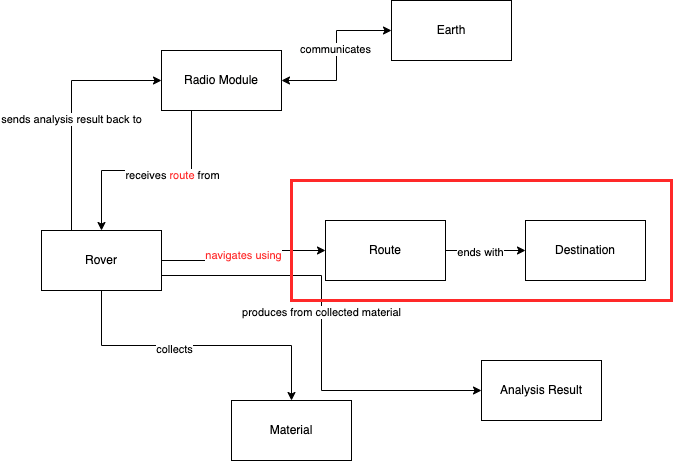

The diagram above was exported from draw.io. Its source (the exported page's mxGraphModel, read from the mxfile embedded in the PNG):
<mxGraphModel dx="1298" dy="752" grid="1" gridSize="10" guides="1" tooltips="1" connect="1" arrows="1" fold="1" page="1" pageScale="1" pageWidth="827" pageHeight="1169" math="0" shadow="0">
  <root>
    <mxCell id="0" />
    <mxCell id="1" parent="0" />
    <mxCell id="5wN3P9wWYr7A2G_DhCc2-8" value="&lt;font color=&quot;#ff2929&quot;&gt;navigates using&lt;/font&gt;" style="edgeStyle=orthogonalEdgeStyle;rounded=0;orthogonalLoop=1;jettySize=auto;html=1;exitX=1;exitY=0.5;exitDx=0;exitDy=0;entryX=0;entryY=0.5;entryDx=0;entryDy=0;" edge="1" parent="1" source="5wN3P9wWYr7A2G_DhCc2-1" target="5wN3P9wWYr7A2G_DhCc2-2">
      <mxGeometry relative="1" as="geometry" />
    </mxCell>
    <mxCell id="5wN3P9wWYr7A2G_DhCc2-9" style="edgeStyle=orthogonalEdgeStyle;rounded=0;orthogonalLoop=1;jettySize=auto;html=1;exitX=0.5;exitY=1;exitDx=0;exitDy=0;entryX=0.5;entryY=0;entryDx=0;entryDy=0;" edge="1" parent="1" source="5wN3P9wWYr7A2G_DhCc2-1" target="5wN3P9wWYr7A2G_DhCc2-3">
      <mxGeometry relative="1" as="geometry" />
    </mxCell>
    <mxCell id="5wN3P9wWYr7A2G_DhCc2-10" value="collects" style="edgeLabel;html=1;align=center;verticalAlign=middle;resizable=0;points=[];" vertex="1" connectable="0" parent="5wN3P9wWYr7A2G_DhCc2-9">
      <mxGeometry x="-0.1533" y="-3" relative="1" as="geometry">
        <mxPoint as="offset" />
      </mxGeometry>
    </mxCell>
    <mxCell id="5wN3P9wWYr7A2G_DhCc2-11" style="edgeStyle=orthogonalEdgeStyle;rounded=0;orthogonalLoop=1;jettySize=auto;html=1;exitX=1;exitY=0.75;exitDx=0;exitDy=0;entryX=0;entryY=0.5;entryDx=0;entryDy=0;" edge="1" parent="1" source="5wN3P9wWYr7A2G_DhCc2-1" target="5wN3P9wWYr7A2G_DhCc2-4">
      <mxGeometry relative="1" as="geometry" />
    </mxCell>
    <mxCell id="5wN3P9wWYr7A2G_DhCc2-12" value="produces from collected material" style="edgeLabel;html=1;align=center;verticalAlign=middle;resizable=0;points=[];" vertex="1" connectable="0" parent="5wN3P9wWYr7A2G_DhCc2-11">
      <mxGeometry x="-0.0989" y="-1" relative="1" as="geometry">
        <mxPoint as="offset" />
      </mxGeometry>
    </mxCell>
    <mxCell id="5wN3P9wWYr7A2G_DhCc2-13" style="edgeStyle=orthogonalEdgeStyle;rounded=0;orthogonalLoop=1;jettySize=auto;html=1;exitX=0.25;exitY=0;exitDx=0;exitDy=0;entryX=0;entryY=0.5;entryDx=0;entryDy=0;" edge="1" parent="1" source="5wN3P9wWYr7A2G_DhCc2-1" target="5wN3P9wWYr7A2G_DhCc2-5">
      <mxGeometry relative="1" as="geometry" />
    </mxCell>
    <mxCell id="5wN3P9wWYr7A2G_DhCc2-14" value="sends analysis result back to" style="edgeLabel;html=1;align=center;verticalAlign=middle;resizable=0;points=[];" vertex="1" connectable="0" parent="5wN3P9wWYr7A2G_DhCc2-13">
      <mxGeometry x="-0.0667" y="1" relative="1" as="geometry">
        <mxPoint as="offset" />
      </mxGeometry>
    </mxCell>
    <mxCell id="5wN3P9wWYr7A2G_DhCc2-1" value="Rover" style="rounded=0;whiteSpace=wrap;html=1;" vertex="1" parent="1">
      <mxGeometry x="130" y="270" width="120" height="60" as="geometry" />
    </mxCell>
    <mxCell id="5wN3P9wWYr7A2G_DhCc2-20" value="" style="edgeStyle=orthogonalEdgeStyle;rounded=0;orthogonalLoop=1;jettySize=auto;html=1;fontColor=#FF2929;startArrow=none;startFill=0;" edge="1" parent="1" source="5wN3P9wWYr7A2G_DhCc2-2" target="5wN3P9wWYr7A2G_DhCc2-19">
      <mxGeometry relative="1" as="geometry" />
    </mxCell>
    <mxCell id="5wN3P9wWYr7A2G_DhCc2-21" value="&lt;font color=&quot;#000000&quot;&gt;ends with&lt;/font&gt;" style="edgeLabel;html=1;align=center;verticalAlign=middle;resizable=0;points=[];fontColor=#FF2929;" vertex="1" connectable="0" parent="5wN3P9wWYr7A2G_DhCc2-20">
      <mxGeometry x="-0.15" y="-1" relative="1" as="geometry">
        <mxPoint as="offset" />
      </mxGeometry>
    </mxCell>
    <mxCell id="5wN3P9wWYr7A2G_DhCc2-2" value="Route" style="rounded=0;whiteSpace=wrap;html=1;" vertex="1" parent="1">
      <mxGeometry x="414" y="260" width="120" height="60" as="geometry" />
    </mxCell>
    <mxCell id="5wN3P9wWYr7A2G_DhCc2-3" value="Material" style="rounded=0;whiteSpace=wrap;html=1;" vertex="1" parent="1">
      <mxGeometry x="320" y="440" width="120" height="60" as="geometry" />
    </mxCell>
    <mxCell id="5wN3P9wWYr7A2G_DhCc2-4" value="Analysis Result" style="rounded=0;whiteSpace=wrap;html=1;" vertex="1" parent="1">
      <mxGeometry x="570" y="400" width="120" height="60" as="geometry" />
    </mxCell>
    <mxCell id="5wN3P9wWYr7A2G_DhCc2-6" style="edgeStyle=orthogonalEdgeStyle;rounded=0;orthogonalLoop=1;jettySize=auto;html=1;exitX=0.25;exitY=1;exitDx=0;exitDy=0;entryX=0.5;entryY=0;entryDx=0;entryDy=0;" edge="1" parent="1" source="5wN3P9wWYr7A2G_DhCc2-5" target="5wN3P9wWYr7A2G_DhCc2-1">
      <mxGeometry relative="1" as="geometry" />
    </mxCell>
    <mxCell id="5wN3P9wWYr7A2G_DhCc2-7" value="receives &lt;font color=&quot;#ff2929&quot;&gt;route&lt;/font&gt; from" style="edgeLabel;html=1;align=center;verticalAlign=middle;resizable=0;points=[];" vertex="1" connectable="0" parent="5wN3P9wWYr7A2G_DhCc2-6">
      <mxGeometry x="-0.2381" y="4" relative="1" as="geometry">
        <mxPoint as="offset" />
      </mxGeometry>
    </mxCell>
    <mxCell id="5wN3P9wWYr7A2G_DhCc2-16" style="edgeStyle=orthogonalEdgeStyle;rounded=0;orthogonalLoop=1;jettySize=auto;html=1;exitX=1;exitY=0.5;exitDx=0;exitDy=0;entryX=0;entryY=0.5;entryDx=0;entryDy=0;startArrow=classic;startFill=1;" edge="1" parent="1" source="5wN3P9wWYr7A2G_DhCc2-5" target="5wN3P9wWYr7A2G_DhCc2-15">
      <mxGeometry relative="1" as="geometry" />
    </mxCell>
    <mxCell id="5wN3P9wWYr7A2G_DhCc2-17" value="communicates" style="edgeLabel;html=1;align=center;verticalAlign=middle;resizable=0;points=[];" vertex="1" connectable="0" parent="5wN3P9wWYr7A2G_DhCc2-16">
      <mxGeometry x="0.0923" y="2" relative="1" as="geometry">
        <mxPoint as="offset" />
      </mxGeometry>
    </mxCell>
    <mxCell id="5wN3P9wWYr7A2G_DhCc2-5" value="Radio Module" style="rounded=0;whiteSpace=wrap;html=1;" vertex="1" parent="1">
      <mxGeometry x="250" y="90" width="120" height="60" as="geometry" />
    </mxCell>
    <mxCell id="5wN3P9wWYr7A2G_DhCc2-15" value="Earth" style="rounded=0;whiteSpace=wrap;html=1;" vertex="1" parent="1">
      <mxGeometry x="480" y="40" width="120" height="60" as="geometry" />
    </mxCell>
    <mxCell id="5wN3P9wWYr7A2G_DhCc2-18" value="" style="rounded=0;whiteSpace=wrap;html=1;fillColor=none;strokeColor=#FF2929;strokeWidth=3;" vertex="1" parent="1">
      <mxGeometry x="380" y="220" width="380" height="120" as="geometry" />
    </mxCell>
    <mxCell id="5wN3P9wWYr7A2G_DhCc2-19" value="Destination" style="whiteSpace=wrap;html=1;rounded=0;" vertex="1" parent="1">
      <mxGeometry x="614" y="260" width="120" height="60" as="geometry" />
    </mxCell>
  </root>
</mxGraphModel>